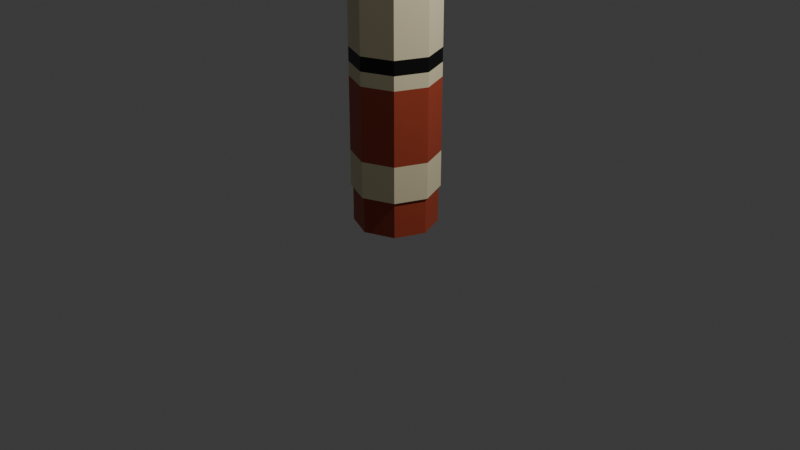 # Source: CrayonRed.blend  (saved by Blender 5.0.118; exported with 4.5.12 LTS)
import bpy
from mathutils import Matrix  # noqa: F401  (used for matrix-valued properties, if any)

bpy.ops.wm.read_factory_settings(use_empty=True)
scene = bpy.context.scene
scene.name = 'Scene'

# ---- collections
col_collection = bpy.data.collections.new('Collection'); scene.collection.children.link(col_collection)

# ---- materials (node trees are filled in below, after node groups)
mat_material_004 = bpy.data.materials.new('Material.004')
mat_material_006 = bpy.data.materials.new('Material.006')
mat_text = bpy.data.materials.new('Text')

# ---- material node trees
mat_material_004.use_nodes = True; mat_material_004.node_tree.nodes.clear()
_N = mat_material_004.node_tree.nodes; _L = mat_material_004.node_tree.links
n0 = _N.new('ShaderNodeBsdfPrincipled'); n0.name = 'Principled BSDF'; n0.location = (-200, 100)
n0.inputs[0].default_value = (0.8, 0.7115, 0.4588, 1.0)
n1 = _N.new('ShaderNodeOutputMaterial'); n1.name = 'Material Output'; n1.location = (200, 100)
_L.new(n0.outputs[0], n1.inputs[0])
n1.is_active_output = True
mat_material_006.use_nodes = True; mat_material_006.node_tree.nodes.clear()
_N = mat_material_006.node_tree.nodes; _L = mat_material_006.node_tree.links
n0 = _N.new('ShaderNodeBsdfPrincipled'); n0.name = 'Principled BSDF'; n0.location = (-200, 100)
n0.inputs[0].default_value = (0.4076, 0.05967, 0.02641, 1.0)
n1 = _N.new('ShaderNodeOutputMaterial'); n1.name = 'Material Output'; n1.location = (200, 100)
_L.new(n0.outputs[0], n1.inputs[0])
n1.is_active_output = True
mat_text.use_nodes = True; mat_text.node_tree.nodes.clear()
_N = mat_text.node_tree.nodes; _L = mat_text.node_tree.links
n0 = _N.new('ShaderNodeBsdfPrincipled'); n0.name = 'Principled BSDF'; n0.location = (-200, 100)
n0.inputs[0].default_value = (0.0, 0.0, 0.0, 1.0)
n1 = _N.new('ShaderNodeOutputMaterial'); n1.name = 'Material Output'; n1.location = (200, 100)
_L.new(n0.outputs[0], n1.inputs[0])
n1.is_active_output = True

# ---- world
world_world = bpy.data.worlds.new('World'); scene.world = world_world
world_world.use_nodes = True; world_world.node_tree.nodes.clear()
_N = world_world.node_tree.nodes; _L = world_world.node_tree.links
n0 = _N.new('ShaderNodeOutputWorld'); n0.name = 'World Output'; n0.location = (200, 100)
n1 = _N.new('ShaderNodeBackground'); n1.name = 'Background'; n1.location = (-200, 100)
n1.inputs[0].default_value = (0.05088, 0.05088, 0.05088, 1.0)
_L.new(n1.outputs[0], n0.inputs[0])
n0.is_active_output = True
world_world.color = (0.05088, 0.05088, 0.05088)
world_world.sun_shadow_jitter_overblur = 0.0

# ---- cameras
cam_camera = bpy.data.cameras.new('Camera')
cam_camera.clip_end = 100.0
cam_camera.ortho_scale = 7.314

# ---- lights
light_light = bpy.data.lights.new('Light', 'POINT')
light_light.energy = 1000.0
light_light.shadow_soft_size = 0.1

# ---- meshes
me_cylinder_006 = bpy.data.meshes.new('Cylinder.006')
me_cylinder_006.from_pydata([(0.0, 0.4241, -0.4241), (0.0, 0.4241, 5.635), (0.2999, 0.2999, -0.4241), (0.2999, 0.2999, 5.635), (0.4241, 0.0, -0.4241), (0.4241, 0.0, 5.635), (0.2999, -0.2999, -0.4241), (0.2999, -0.2999, 5.635), (0.0, -0.4241, -0.4241), (0.0, -0.4241, 5.635), (-0.2999, -0.2999, -0.4241), (-0.2999, -0.2999, 5.635), (-0.4241, 0.0, -0.4241), (-0.4241, 0.0, 5.635), (-0.2999, 0.2999, -0.4241), (-0.2999, 0.2999, 5.635), (0.2999, 0.2999, 5.635), (0.0, 0.4241, 5.635), (0.4241, 0.0, 5.635), (0.2999, -0.2999, 5.635), (0.0, -0.4241, 5.635), (-0.2999, -0.2999, 5.635), (-0.4241, 0.0, 5.635), (-0.2999, 0.2999, 5.635), (0.1304, 0.1304, 6.673), (-2.106e-09, 0.1844, 6.673), (0.1844, -2.106e-09, 6.673), (0.1304, -0.1304, 6.673), (-2.106e-09, -0.1844, 6.673), (-0.1304, -0.1304, 6.673), (-0.1844, -2.106e-09, 6.673), (-0.1304, 0.1304, 6.673), (0.3153, 0.3153, 4.12), (0.3153, 0.3153, 4.877), (0.3153, 0.3153, 5.256), (0.0, 0.4459, 4.877), (0.0, 0.4459, 4.12), (0.0, 0.4459, 1.091), (0.0, 0.4459, 0.3332), (0.0, 0.4459, -0.04544), (-0.2999, 0.2999, 5.256), (-0.4241, 0.0, 5.256), (-0.2999, -0.2999, 5.256), (0.0, -0.4241, 5.256), (0.2999, -0.2999, 5.256), (0.4241, 0.0, 5.256), (0.2999, 0.2999, 5.256), (0.0, 0.4241, 5.256), (0.0, 0.4241, -0.04544), (-0.2999, 0.2999, -0.04544), (-0.4241, 0.0, -0.04544), (-0.2999, -0.2999, -0.04544), (0.0, -0.4241, -0.04544), (0.2999, -0.2999, -0.04544), (0.4241, 0.0, -0.04544), (0.2999, 0.2999, -0.04544), (0.3153, 0.3153, 1.091), (0.3153, 0.3153, 0.3332), (0.4459, 0.0, 5.256), (0.4459, 0.0, 4.877), (0.4459, 0.0, 4.12), (0.0, 0.4459, 5.256), (-0.3153, 0.3153, -0.04544), (0.4459, 0.0, 1.091), (0.4459, 0.0, 0.3332), (0.3153, -0.3153, 5.256), (0.3153, -0.3153, 4.877), (0.3153, -0.3153, 4.12), (-0.4459, 0.0, -0.04544), (-0.3153, -0.3153, -0.04544), (0.0, -0.4459, -0.04544), (0.3153, -0.3153, 1.091), (0.3153, -0.3153, 0.3332), (0.0, -0.4459, 5.256), (0.0, -0.4459, 4.877), (0.0, -0.4459, 4.12), (0.3153, -0.3153, -0.04544), (0.4459, 0.0, -0.04544), (0.3153, 0.3153, -0.04544), (0.0, -0.4459, 1.091), (0.0, -0.4459, 0.3332), (-0.3153, -0.3153, 5.256), (-0.3153, -0.3153, 4.877), (-0.3153, -0.3153, 4.12), (-0.3153, 0.3153, 0.3332), (-0.3153, -0.3153, 1.091), (-0.3153, -0.3153, 0.3332), (-0.4459, 0.0, 5.256), (-0.4459, 0.0, 4.877), (-0.4459, 0.0, 4.12), (-0.4459, 0.0, 0.3332), (-0.4459, 0.0, 1.091), (-0.3153, 0.3153, 5.256), (-0.3153, 0.3153, 4.877), (-0.3153, 0.3153, 4.12), (-0.3153, 0.3153, 1.091), (0.4459, 0.0, 1.527), (0.3153, 0.3153, 1.527), (0.0, 0.4459, 1.527), (0.3153, -0.3153, 1.527), (0.0, -0.4459, 1.527), (-0.3153, -0.3153, 1.527), (-0.4459, 0.0, 1.527), (-0.3153, 0.3153, 1.527), (0.4459, 0.0, 1.382), (0.4459, 0.0, 1.236), (0.3153, 0.3153, 1.382), (0.3153, 0.3153, 1.236), (0.3153, -0.3153, 1.382), (0.3153, -0.3153, 1.236), (0.0, -0.4459, 1.382), (0.0, -0.4459, 1.236), (-0.3153, -0.3153, 1.382), (-0.3153, -0.3153, 1.236), (-0.4459, 0.0, 1.382), (-0.4459, 0.0, 1.236), (-0.3153, 0.3153, 1.382), (-0.3153, 0.3153, 1.236), (0.0, 0.4459, 1.236), (0.0, 0.4459, 1.382)], [], [(47, 1, 3, 46), (46, 3, 5, 45), (45, 5, 7, 44), (44, 7, 9, 43), (43, 9, 11, 42), (42, 11, 13, 41), (7, 5, 18, 19), (41, 13, 15, 40), (40, 15, 1, 47), (0, 2, 4, 6, 8, 10, 12, 14), (19, 18, 26, 27), (13, 11, 21, 22), (9, 7, 19, 20), (15, 13, 22, 23), (5, 3, 16, 18), (11, 9, 20, 21), (1, 15, 23, 17), (3, 1, 17, 16), (24, 25, 31, 30, 29, 28, 27, 26), (16, 17, 25, 24), (17, 23, 31, 25), (22, 21, 29, 30), (20, 19, 27, 28), (18, 16, 24, 26), (23, 22, 30, 31), (21, 20, 28, 29), (115, 117, 95, 91), (69, 86, 90, 68), (68, 90, 84, 62), (94, 93, 35, 36), (90, 91, 95, 84), (84, 95, 37, 38), (62, 84, 38, 39), (117, 118, 37, 95), (45, 44, 65, 58), (42, 41, 87, 81), (48, 49, 62, 39), (51, 52, 70, 69), (54, 55, 78, 77), (14, 49, 48, 0), (50, 51, 69, 68), (53, 54, 77, 76), (10, 51, 50, 12), (49, 50, 68, 62), (52, 53, 76, 70), (55, 48, 39, 78), (8, 52, 51, 10), (12, 50, 49, 14), (46, 45, 58, 34), (4, 54, 53, 6), (43, 42, 81, 73), (40, 47, 61, 92), (47, 46, 34, 61), (2, 55, 54, 4), (6, 53, 52, 8), (44, 43, 73, 65), (0, 48, 55, 2), (41, 40, 92, 87), (89, 88, 93, 94), (86, 85, 91, 90), (113, 115, 91, 85), (33, 34, 58, 59), (83, 82, 88, 89), (70, 80, 86, 69), (80, 79, 85, 86), (59, 58, 65, 66), (35, 61, 34, 33), (111, 113, 85, 79), (74, 73, 81, 82), (75, 74, 82, 83), (76, 72, 80, 70), (72, 71, 79, 80), (82, 81, 87, 88), (66, 65, 73, 74), (109, 111, 79, 71), (93, 92, 61, 35), (67, 66, 74, 75), (77, 64, 72, 76), (64, 63, 71, 72), (88, 87, 92, 93), (105, 109, 71, 63), (60, 59, 66, 67), (78, 57, 64, 77), (57, 56, 63, 64), (107, 105, 63, 56), (32, 33, 59, 60), (39, 38, 57, 78), (38, 37, 56, 57), (98, 36, 32, 97), (36, 35, 33, 32), (119, 98, 97, 106), (32, 60, 96, 97), (60, 67, 99, 96), (67, 75, 100, 99), (75, 83, 101, 100), (83, 89, 102, 101), (94, 36, 98, 103), (89, 94, 103, 102), (37, 118, 107, 56), (118, 119, 106, 107), (97, 96, 104, 106), (106, 104, 105, 107), (96, 99, 108, 104), (104, 108, 109, 105), (99, 100, 110, 108), (108, 110, 111, 109), (100, 101, 112, 110), (110, 112, 113, 111), (101, 102, 114, 112), (112, 114, 115, 113), (103, 98, 119, 116), (116, 119, 118, 117), (102, 103, 116, 114), (114, 116, 117, 115)])
me_cylinder_006.polygons.foreach_set('material_index', [1, 1, 1, 1, 1, 1, 0, 1, 1, 1, 1, 0, 0, 0, 0, 0, 0, 0, 1, 1, 1, 1, 1, 1, 1, 1, 0, 0, 0, 1, 1, 1, 0, 0, 0, 0, 0, 0, 0, 1, 0, 0, 1, 0, 0, 0, 1, 1, 0, 1, 0, 0, 0, 1, 1, 0, 1, 0, 1, 1, 0, 0, 1, 0, 1, 0, 0, 0, 0, 1, 0, 1, 0, 0, 0, 0, 1, 0, 1, 0, 0, 1, 0, 1, 0, 1, 0, 1, 0, 1, 0, 0, 0, 0, 0, 0, 0, 0, 0, 2, 0, 2, 0, 2, 0, 2, 0, 2, 0, 2, 0, 2, 0, 2])
_uv = me_cylinder_006.uv_layers.new(name='UVMap')
_uv.uv.foreach_set('vector', [0.7566, 0.002027, 0.7545, 0.06979, 0.6956, 0.06891, 0.6985, 0.0002722, 0.6985, 0.0002722, 0.6956, 0.06891, 0.6368, 0.07216, 0.6354, 0.0002721, 0.6348, 0.2697, 0.6325, 0.3383, 0.573, 0.337, 0.576, 0.2677, 0.576, 0.2677, 0.573, 0.337, 0.5135, 0.3405, 0.512, 0.2677, 0.7566, 0.2694, 0.7545, 0.3372, 0.6956, 0.3363, 0.6985, 0.2677, 0.6985, 0.2677, 0.6956, 0.3363, 0.6368, 0.3395, 0.6354, 0.2677, 0.573, 0.337, 0.6325, 0.3383, 0.6325, 0.3384, 0.573, 0.3371, 0.6348, 0.002286, 0.6325, 0.07092, 0.573, 0.06962, 0.576, 0.0002721, 0.576, 0.0002721, 0.573, 0.06962, 0.5135, 0.07315, 0.512, 0.0002721, 0.6142, 0.535, 0.6566, 0.5774, 0.6566, 0.6373, 0.6142, 0.6796, 0.5544, 0.6796, 0.512, 0.6373, 0.512, 0.5774, 0.5544, 0.535, 0.573, 0.3371, 0.6325, 0.3384, 0.6027, 0.5335, 0.5766, 0.5318, 0.6368, 0.3395, 0.6956, 0.3363, 0.6956, 0.3364, 0.6368, 0.3396, 0.5135, 0.3405, 0.573, 0.337, 0.573, 0.3371, 0.5135, 0.3406, 0.573, 0.06962, 0.6325, 0.07092, 0.6325, 0.07099, 0.573, 0.06968, 0.6368, 0.07216, 0.6956, 0.06891, 0.6956, 0.06897, 0.6368, 0.07223, 0.6956, 0.3363, 0.7545, 0.3372, 0.7545, 0.3372, 0.6956, 0.3364, 0.5135, 0.07315, 0.573, 0.06962, 0.573, 0.06968, 0.5135, 0.07322, 0.6956, 0.06891, 0.7545, 0.06979, 0.7545, 0.06986, 0.6956, 0.06897, 0.5304, 0.743, 0.512, 0.7246, 0.512, 0.6986, 0.5304, 0.6802, 0.5564, 0.6802, 0.5749, 0.6986, 0.5749, 0.7246, 0.5564, 0.743, 0.6956, 0.06897, 0.7545, 0.06986, 0.7295, 0.2629, 0.7038, 0.2618, 0.5135, 0.07322, 0.573, 0.06968, 0.5766, 0.2644, 0.5506, 0.2671, 0.6368, 0.3396, 0.6956, 0.3364, 0.7038, 0.5292, 0.6727, 0.5327, 0.5135, 0.3406, 0.573, 0.3371, 0.5766, 0.5318, 0.5506, 0.5345, 0.6368, 0.07223, 0.6956, 0.06897, 0.7038, 0.2618, 0.6727, 0.2653, 0.573, 0.06968, 0.6325, 0.07099, 0.6027, 0.2661, 0.5766, 0.2644, 0.6956, 0.3364, 0.7545, 0.3372, 0.7295, 0.5303, 0.7038, 0.5292, 0.2557, 0.2443, 0.1919, 0.2444, 0.1919, 0.2172, 0.2557, 0.217, 0.3189, 0.01629, 0.3183, 0.07831, 0.2571, 0.07657, 0.2611, 0.007953, 0.2461, 0.003246, 0.2541, 0.07496, 0.1903, 0.07831, 0.1909, 0.01629, 0.1922, 0.7826, 0.1936, 0.9217, 0.1298, 0.925, 0.1283, 0.7829, 0.2541, 0.07496, 0.2557, 0.217, 0.1919, 0.2172, 0.1903, 0.07831, 0.1903, 0.07831, 0.1919, 0.2172, 0.1284, 0.2172, 0.1291, 0.07657, 0.1909, 0.01629, 0.1903, 0.07831, 0.1291, 0.07657, 0.1331, 0.007953, 0.1919, 0.2444, 0.1283, 0.2443, 0.1284, 0.2172, 0.1919, 0.2172, 0.1207, 0.9958, 0.06517, 0.9872, 0.06503, 0.9837, 0.1229, 0.9921, 0.3212, 0.9872, 0.268, 0.9997, 0.2658, 0.9968, 0.321, 0.9837, 0.1352, 0.004289, 0.1907, 0.01283, 0.1909, 0.01629, 0.1331, 0.007953, 0.3187, 0.01283, 0.3719, 0.000272, 0.3741, 0.003246, 0.3189, 0.01629, 0.3908, 0.0002721, 0.4478, 0.00975, 0.4478, 0.01332, 0.3885, 0.004011, 0.7974, 0.7153, 0.7275, 0.7153, 0.7275, 0.6554, 0.7974, 0.6554, 0.2632, 0.004289, 0.3187, 0.01283, 0.3189, 0.01629, 0.2611, 0.007953, 0.06273, 0.01283, 0.1159, 0.0002721, 0.1181, 0.003246, 0.06287, 0.01629, 0.727, 0.5949, 0.6571, 0.5949, 0.6571, 0.535, 0.727, 0.535, 0.1907, 0.01283, 0.2439, 0.000272, 0.2461, 0.003246, 0.1909, 0.01629, 0.007253, 0.00429, 0.06273, 0.01283, 0.06287, 0.01629, 0.005063, 0.007953, 0.4478, 0.00975, 0.5044, 0.000807, 0.5064, 0.004087, 0.4478, 0.01332, 0.727, 0.6548, 0.6571, 0.6548, 0.6571, 0.5949, 0.727, 0.5949, 0.7974, 0.7751, 0.7275, 0.7751, 0.7275, 0.7153, 0.7974, 0.7153, 0.4491, 0.9849, 0.396, 0.9975, 0.3938, 0.9945, 0.4489, 0.9815, 0.6571, 0.6554, 0.727, 0.6554, 0.727, 0.7153, 0.6571, 0.7153, 0.3767, 0.9958, 0.3212, 0.9872, 0.321, 0.9837, 0.3788, 0.9921, 0.1932, 0.9872, 0.14, 0.9997, 0.1378, 0.9968, 0.193, 0.9837, 0.5045, 0.9935, 0.4491, 0.9849, 0.4489, 0.9815, 0.5067, 0.9898, 0.7974, 0.5949, 0.7275, 0.5949, 0.7275, 0.535, 0.7974, 0.535, 0.6571, 0.7153, 0.727, 0.7153, 0.727, 0.7751, 0.6571, 0.7751, 0.06517, 0.9872, 0.01196, 0.9997, 0.00982, 0.9968, 0.06503, 0.9837, 0.7974, 0.6548, 0.7275, 0.6548, 0.7275, 0.5949, 0.7974, 0.5949, 0.2487, 0.9958, 0.1932, 0.9872, 0.193, 0.9837, 0.2509, 0.9921, 0.2557, 0.7828, 0.2549, 0.9235, 0.1936, 0.9217, 0.1922, 0.7826, 0.3183, 0.07831, 0.3198, 0.2172, 0.2564, 0.2172, 0.2571, 0.07657, 0.3199, 0.2444, 0.2563, 0.2443, 0.2564, 0.2172, 0.3198, 0.2172, 0.4495, 0.9195, 0.4489, 0.9815, 0.3938, 0.9945, 0.3858, 0.9229, 0.3202, 0.7826, 0.3216, 0.9217, 0.2578, 0.925, 0.2563, 0.7829, 0.3741, 0.003246, 0.3821, 0.07496, 0.3183, 0.07831, 0.3189, 0.01629, 0.3821, 0.07496, 0.3837, 0.217, 0.3198, 0.2172, 0.3183, 0.07831, 0.1269, 0.9235, 0.1229, 0.9921, 0.06503, 0.9837, 0.06565, 0.9217, 0.5107, 0.9213, 0.5067, 0.9898, 0.4489, 0.9815, 0.4495, 0.9195, 0.3837, 0.2443, 0.3199, 0.2444, 0.3198, 0.2172, 0.3837, 0.217, 0.3829, 0.9235, 0.3788, 0.9921, 0.321, 0.9837, 0.3216, 0.9217, 0.3837, 0.7828, 0.3829, 0.9235, 0.3216, 0.9217, 0.3202, 0.7826, 0.06287, 0.01629, 0.0623, 0.07831, 0.00106, 0.07657, 0.005063, 0.007953, 0.0623, 0.07831, 0.06386, 0.2172, 0.0003753, 0.2172, 0.00106, 0.07657, 0.3216, 0.9217, 0.321, 0.9837, 0.2658, 0.9968, 0.2578, 0.925, 0.06565, 0.9217, 0.06503, 0.9837, 0.00982, 0.9968, 0.001782, 0.925, 0.06393, 0.2444, 0.0003202, 0.2443, 0.0003753, 0.2172, 0.06386, 0.2172, 0.1936, 0.9217, 0.193, 0.9837, 0.1378, 0.9968, 0.1298, 0.925, 0.06421, 0.7826, 0.06565, 0.9217, 0.001782, 0.925, 0.0002721, 0.7829, 0.1181, 0.003246, 0.1261, 0.07496, 0.0623, 0.07831, 0.06287, 0.01629, 0.1261, 0.07496, 0.1277, 0.217, 0.06386, 0.2172, 0.0623, 0.07831, 0.2549, 0.9235, 0.2509, 0.9921, 0.193, 0.9837, 0.1936, 0.9217, 0.1277, 0.2443, 0.06393, 0.2444, 0.06386, 0.2172, 0.1277, 0.217, 0.1277, 0.7828, 0.1269, 0.9235, 0.06565, 0.9217, 0.06421, 0.7826, 0.4478, 0.01332, 0.4478, 0.07741, 0.3849, 0.0753, 0.3885, 0.004011, 0.4478, 0.07741, 0.4478, 0.2164, 0.3843, 0.2163, 0.3849, 0.0753, 0.4479, 0.2435, 0.3843, 0.2435, 0.3843, 0.2163, 0.4478, 0.2164, 0.4481, 0.7808, 0.4495, 0.9195, 0.3858, 0.9229, 0.3843, 0.781, 0.5064, 0.004087, 0.5103, 0.07503, 0.4478, 0.07741, 0.4478, 0.01332, 0.5103, 0.07503, 0.5114, 0.2163, 0.4478, 0.2164, 0.4478, 0.07741, 0.5115, 0.2977, 0.5114, 0.7809, 0.4481, 0.7808, 0.4479, 0.2978, 0.5114, 0.7809, 0.5107, 0.9213, 0.4495, 0.9195, 0.4481, 0.7808, 0.5115, 0.2706, 0.5115, 0.2977, 0.4479, 0.2978, 0.4479, 0.2706, 0.4481, 0.7808, 0.3843, 0.781, 0.3843, 0.2977, 0.4479, 0.2978, 0.1277, 0.7828, 0.06421, 0.7826, 0.06397, 0.2987, 0.1277, 0.2987, 0.06421, 0.7826, 0.0002721, 0.7829, 0.0002721, 0.2987, 0.06397, 0.2987, 0.3837, 0.7828, 0.3202, 0.7826, 0.32, 0.2987, 0.3837, 0.2987, 0.3202, 0.7826, 0.2563, 0.7829, 0.2563, 0.2987, 0.32, 0.2987, 0.1922, 0.7826, 0.1283, 0.7829, 0.1283, 0.2987, 0.192, 0.2987, 0.2557, 0.7828, 0.1922, 0.7826, 0.192, 0.2987, 0.2557, 0.2987, 0.5114, 0.2163, 0.5114, 0.2435, 0.4479, 0.2435, 0.4478, 0.2164, 0.5114, 0.2435, 0.5115, 0.2706, 0.4479, 0.2706, 0.4479, 0.2435, 0.4479, 0.2978, 0.3843, 0.2977, 0.3843, 0.2706, 0.4479, 0.2706, 0.4479, 0.2706, 0.3843, 0.2706, 0.3843, 0.2435, 0.4479, 0.2435, 0.1277, 0.2987, 0.06397, 0.2987, 0.06396, 0.2715, 0.1277, 0.2715, 0.1277, 0.2715, 0.06396, 0.2715, 0.06393, 0.2444, 0.1277, 0.2443, 0.06397, 0.2987, 0.0002721, 0.2987, 0.0002902, 0.2715, 0.06396, 0.2715, 0.06396, 0.2715, 0.0002902, 0.2715, 0.0003202, 0.2443, 0.06393, 0.2444, 0.3837, 0.2987, 0.32, 0.2987, 0.3199, 0.2715, 0.3837, 0.2715, 0.3837, 0.2715, 0.3199, 0.2715, 0.3199, 0.2444, 0.3837, 0.2443, 0.32, 0.2987, 0.2563, 0.2987, 0.2563, 0.2715, 0.3199, 0.2715, 0.3199, 0.2715, 0.2563, 0.2715, 0.2563, 0.2443, 0.3199, 0.2444, 0.192, 0.2987, 0.1283, 0.2987, 0.1283, 0.2715, 0.192, 0.2715, 0.192, 0.2715, 0.1283, 0.2715, 0.1283, 0.2443, 0.1919, 0.2444, 0.2557, 0.2987, 0.192, 0.2987, 0.192, 0.2715, 0.2557, 0.2715, 0.2557, 0.2715, 0.192, 0.2715, 0.1919, 0.2444, 0.2557, 0.2443])
me_cylinder_006.materials.append(mat_material_004)
me_cylinder_006.materials.append(mat_material_006)
me_cylinder_006.materials.append(mat_text)
me_cylinder_006.materials.append(None)
me_cylinder_006.update()

# ---- objects
ob_light = bpy.data.objects.new('Light', light_light)
ob_camera = bpy.data.objects.new('Camera', cam_camera)
ob_crayonred = bpy.data.objects.new('CrayonRed', me_cylinder_006)

# ---- transforms, parenting, visibility, modifiers, constraints
ob_light.location = (4.076, 1.005, 5.904)
ob_light.rotation_euler = (0.6503, 0.05522, 1.866)
ob_light.lock_rotations_4d = False
ob_light.empty_display_type = 'ARROWS'
ob_light.color = (0.0, 0.0, 0.0, 0.0)
ob_light.lineart.crease_threshold = 0.0
ob_camera.location = (7.359, -6.926, 4.958)
ob_camera.rotation_euler = (1.109, 0.0, 0.8149)
ob_camera.lock_rotations_4d = False
ob_camera.empty_display_type = 'ARROWS'
ob_camera.color = (0.0, 0.0, 0.0, 0.0)
ob_camera.display_type = 'WIRE'
ob_camera.lineart.crease_threshold = 0.0
ob_crayonred.location = (0.0, -0.0461, 0.4347)
_vg = ob_crayonred.vertex_groups.new(name='Group')

# ---- collection membership
col_collection.objects.link(ob_light)
col_collection.objects.link(ob_camera)
col_collection.objects.link(ob_crayonred)

# ---- scene / render settings (as saved in the file)
scene.camera = ob_camera
scene.frame_start = 1; scene.frame_end = 250; scene.frame_set(1)
scene.render.engine = 'BLENDER_EEVEE_NEXT'
scene.render.bake_bias = 0.0
scene.render.bake_samples = 0
scene.cycles.sampling_pattern = 'TABULATED_SOBOL'
scene.eevee.use_volume_custom_range = False
bpy.context.view_layer.update()

